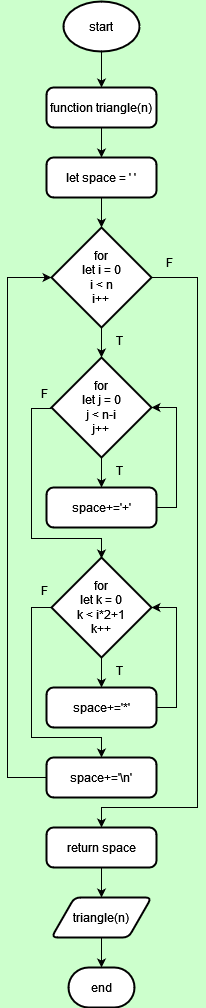

The diagram above was exported from draw.io. Its source (the exported page's mxGraphModel, read from the mxfile embedded in the PNG):
<mxGraphModel dx="1050" dy="529" grid="1" gridSize="10" guides="1" tooltips="1" connect="1" arrows="1" fold="1" page="1" pageScale="1" pageWidth="827" pageHeight="1169" background="#CCFFCC" math="0" shadow="0">
  <root>
    <mxCell id="0" />
    <mxCell id="1" parent="0" />
    <mxCell id="gE-wEli9H78X3OtUpi_S-12" style="edgeStyle=orthogonalEdgeStyle;rounded=0;orthogonalLoop=1;jettySize=auto;html=1;exitX=0.5;exitY=1;exitDx=0;exitDy=0;exitPerimeter=0;entryX=0.5;entryY=0;entryDx=0;entryDy=0;strokeColor=#000000;" parent="1" source="gE-wEli9H78X3OtUpi_S-1" target="gE-wEli9H78X3OtUpi_S-3" edge="1">
      <mxGeometry relative="1" as="geometry" />
    </mxCell>
    <mxCell id="gE-wEli9H78X3OtUpi_S-1" value="start" style="strokeWidth=2;html=1;shape=mxgraph.flowchart.start_1;whiteSpace=wrap;strokeColor=#000000;" parent="1" vertex="1">
      <mxGeometry x="376" y="76" width="76" height="50" as="geometry" />
    </mxCell>
    <mxCell id="gE-wEli9H78X3OtUpi_S-13" style="edgeStyle=orthogonalEdgeStyle;rounded=0;orthogonalLoop=1;jettySize=auto;html=1;exitX=0.5;exitY=1;exitDx=0;exitDy=0;entryX=0.5;entryY=0;entryDx=0;entryDy=0;strokeColor=#000000;" parent="1" source="gE-wEli9H78X3OtUpi_S-3" target="gE-wEli9H78X3OtUpi_S-4" edge="1">
      <mxGeometry relative="1" as="geometry" />
    </mxCell>
    <mxCell id="gE-wEli9H78X3OtUpi_S-3" value="function triangle(n)" style="rounded=1;whiteSpace=wrap;html=1;absoluteArcSize=1;arcSize=14;strokeWidth=2;strokeColor=#000000;" parent="1" vertex="1">
      <mxGeometry x="359" y="162" width="110" height="40" as="geometry" />
    </mxCell>
    <mxCell id="gE-wEli9H78X3OtUpi_S-4" value="let space = ' '" style="rounded=1;whiteSpace=wrap;html=1;absoluteArcSize=1;arcSize=14;strokeWidth=2;strokeColor=#000000;" parent="1" vertex="1">
      <mxGeometry x="359" y="232" width="110" height="40" as="geometry" />
    </mxCell>
    <mxCell id="gE-wEli9H78X3OtUpi_S-26" style="edgeStyle=orthogonalEdgeStyle;rounded=0;orthogonalLoop=1;jettySize=auto;html=1;exitX=1;exitY=0.5;exitDx=0;exitDy=0;exitPerimeter=0;entryX=0.5;entryY=0;entryDx=0;entryDy=0;strokeColor=#000000;" parent="1" source="gE-wEli9H78X3OtUpi_S-6" target="gE-wEli9H78X3OtUpi_S-25" edge="1">
      <mxGeometry relative="1" as="geometry">
        <Array as="points">
          <mxPoint x="510" y="352" />
          <mxPoint x="510" y="882" />
          <mxPoint x="414" y="882" />
        </Array>
      </mxGeometry>
    </mxCell>
    <mxCell id="gE-wEli9H78X3OtUpi_S-6" value="&lt;div&gt;for&lt;/div&gt;&lt;div&gt;let i = 0&lt;/div&gt;&lt;div&gt;i &amp;lt; n&lt;/div&gt;&lt;div&gt;i++&lt;br&gt;&lt;/div&gt;" style="strokeWidth=2;html=1;shape=mxgraph.flowchart.decision;whiteSpace=wrap;strokeColor=#000000;" parent="1" vertex="1">
      <mxGeometry x="364" y="302" width="100" height="100" as="geometry" />
    </mxCell>
    <mxCell id="gE-wEli9H78X3OtUpi_S-16" style="edgeStyle=orthogonalEdgeStyle;rounded=0;orthogonalLoop=1;jettySize=auto;html=1;exitX=0.5;exitY=1;exitDx=0;exitDy=0;exitPerimeter=0;entryX=0.5;entryY=0;entryDx=0;entryDy=0;strokeColor=#000000;" parent="1" source="gE-wEli9H78X3OtUpi_S-8" target="gE-wEli9H78X3OtUpi_S-9" edge="1">
      <mxGeometry relative="1" as="geometry" />
    </mxCell>
    <mxCell id="gE-wEli9H78X3OtUpi_S-8" value="&lt;div&gt;for&lt;/div&gt;&lt;div&gt;let j = 0&lt;/div&gt;&lt;div&gt;j &amp;lt; n-i&lt;br&gt;&lt;/div&gt;&lt;div&gt;j++&lt;br&gt;&lt;/div&gt;" style="strokeWidth=2;html=1;shape=mxgraph.flowchart.decision;whiteSpace=wrap;strokeColor=#000000;" parent="1" vertex="1">
      <mxGeometry x="364" y="432" width="100" height="100" as="geometry" />
    </mxCell>
    <mxCell id="gE-wEli9H78X3OtUpi_S-9" value="space+='+'" style="rounded=1;whiteSpace=wrap;html=1;absoluteArcSize=1;arcSize=14;strokeWidth=2;strokeColor=#000000;" parent="1" vertex="1">
      <mxGeometry x="359" y="562" width="110" height="40" as="geometry" />
    </mxCell>
    <mxCell id="gE-wEli9H78X3OtUpi_S-19" style="edgeStyle=orthogonalEdgeStyle;rounded=0;orthogonalLoop=1;jettySize=auto;html=1;exitX=0.5;exitY=1;exitDx=0;exitDy=0;exitPerimeter=0;entryX=0.5;entryY=0;entryDx=0;entryDy=0;strokeColor=#000000;" parent="1" source="gE-wEli9H78X3OtUpi_S-10" target="gE-wEli9H78X3OtUpi_S-11" edge="1">
      <mxGeometry relative="1" as="geometry" />
    </mxCell>
    <mxCell id="gE-wEli9H78X3OtUpi_S-22" style="edgeStyle=orthogonalEdgeStyle;rounded=0;orthogonalLoop=1;jettySize=auto;html=1;exitX=0;exitY=0.5;exitDx=0;exitDy=0;exitPerimeter=0;entryX=0.5;entryY=0;entryDx=0;entryDy=0;strokeColor=#000000;" parent="1" source="gE-wEli9H78X3OtUpi_S-10" target="gE-wEli9H78X3OtUpi_S-21" edge="1">
      <mxGeometry relative="1" as="geometry">
        <Array as="points">
          <mxPoint x="344" y="682" />
          <mxPoint x="344" y="812" />
          <mxPoint x="414" y="812" />
        </Array>
      </mxGeometry>
    </mxCell>
    <mxCell id="gE-wEli9H78X3OtUpi_S-10" value="&lt;div&gt;for&lt;/div&gt;&lt;div&gt;let k = 0&lt;/div&gt;&lt;div&gt;k &amp;lt; i*2+1&lt;br&gt;&lt;/div&gt;&lt;div&gt;k++&lt;br&gt;&lt;/div&gt;" style="strokeWidth=2;html=1;shape=mxgraph.flowchart.decision;whiteSpace=wrap;strokeColor=#000000;" parent="1" vertex="1">
      <mxGeometry x="364" y="632" width="100" height="100" as="geometry" />
    </mxCell>
    <mxCell id="gE-wEli9H78X3OtUpi_S-11" value="space+='*'" style="rounded=1;whiteSpace=wrap;html=1;absoluteArcSize=1;arcSize=14;strokeWidth=2;strokeColor=#000000;" parent="1" vertex="1">
      <mxGeometry x="359" y="762" width="110" height="40" as="geometry" />
    </mxCell>
    <mxCell id="gE-wEli9H78X3OtUpi_S-14" style="edgeStyle=orthogonalEdgeStyle;rounded=0;orthogonalLoop=1;jettySize=auto;html=1;exitX=0.5;exitY=1;exitDx=0;exitDy=0;entryX=0.5;entryY=0;entryDx=0;entryDy=0;entryPerimeter=0;strokeColor=#000000;" parent="1" source="gE-wEli9H78X3OtUpi_S-4" target="gE-wEli9H78X3OtUpi_S-6" edge="1">
      <mxGeometry relative="1" as="geometry" />
    </mxCell>
    <mxCell id="gE-wEli9H78X3OtUpi_S-15" style="edgeStyle=orthogonalEdgeStyle;rounded=0;orthogonalLoop=1;jettySize=auto;html=1;exitX=0.5;exitY=1;exitDx=0;exitDy=0;exitPerimeter=0;entryX=0.5;entryY=0;entryDx=0;entryDy=0;entryPerimeter=0;strokeColor=#000000;" parent="1" source="gE-wEli9H78X3OtUpi_S-6" target="gE-wEli9H78X3OtUpi_S-8" edge="1">
      <mxGeometry relative="1" as="geometry" />
    </mxCell>
    <mxCell id="gE-wEli9H78X3OtUpi_S-17" style="edgeStyle=orthogonalEdgeStyle;rounded=0;orthogonalLoop=1;jettySize=auto;html=1;exitX=1;exitY=0.5;exitDx=0;exitDy=0;entryX=1;entryY=0.5;entryDx=0;entryDy=0;entryPerimeter=0;strokeColor=#000000;" parent="1" source="gE-wEli9H78X3OtUpi_S-9" target="gE-wEli9H78X3OtUpi_S-8" edge="1">
      <mxGeometry relative="1" as="geometry" />
    </mxCell>
    <mxCell id="gE-wEli9H78X3OtUpi_S-18" style="edgeStyle=orthogonalEdgeStyle;rounded=0;orthogonalLoop=1;jettySize=auto;html=1;exitX=0;exitY=0.5;exitDx=0;exitDy=0;exitPerimeter=0;entryX=0.5;entryY=0;entryDx=0;entryDy=0;entryPerimeter=0;strokeColor=#000000;" parent="1" edge="1">
      <mxGeometry relative="1" as="geometry">
        <mxPoint x="364" y="483" as="sourcePoint" />
        <mxPoint x="414" y="633" as="targetPoint" />
        <Array as="points">
          <mxPoint x="344" y="483" />
          <mxPoint x="344" y="613" />
          <mxPoint x="414" y="613" />
        </Array>
      </mxGeometry>
    </mxCell>
    <mxCell id="gE-wEli9H78X3OtUpi_S-20" style="edgeStyle=orthogonalEdgeStyle;rounded=0;orthogonalLoop=1;jettySize=auto;html=1;exitX=1;exitY=0.5;exitDx=0;exitDy=0;entryX=1;entryY=0.5;entryDx=0;entryDy=0;entryPerimeter=0;strokeColor=#000000;" parent="1" source="gE-wEli9H78X3OtUpi_S-11" target="gE-wEli9H78X3OtUpi_S-10" edge="1">
      <mxGeometry relative="1" as="geometry" />
    </mxCell>
    <mxCell id="gE-wEli9H78X3OtUpi_S-21" value="space+='\n'" style="rounded=1;whiteSpace=wrap;html=1;absoluteArcSize=1;arcSize=14;strokeWidth=2;strokeColor=#000000;" parent="1" vertex="1">
      <mxGeometry x="359" y="832" width="110" height="40" as="geometry" />
    </mxCell>
    <mxCell id="gE-wEli9H78X3OtUpi_S-23" style="edgeStyle=orthogonalEdgeStyle;rounded=0;orthogonalLoop=1;jettySize=auto;html=1;exitX=0;exitY=0.5;exitDx=0;exitDy=0;entryX=0;entryY=0.5;entryDx=0;entryDy=0;entryPerimeter=0;strokeColor=#000000;" parent="1" source="gE-wEli9H78X3OtUpi_S-21" target="gE-wEli9H78X3OtUpi_S-6" edge="1">
      <mxGeometry relative="1" as="geometry">
        <Array as="points">
          <mxPoint x="320" y="852" />
          <mxPoint x="320" y="352" />
        </Array>
      </mxGeometry>
    </mxCell>
    <mxCell id="gE-wEli9H78X3OtUpi_S-28" style="edgeStyle=orthogonalEdgeStyle;rounded=0;orthogonalLoop=1;jettySize=auto;html=1;exitX=0.5;exitY=1;exitDx=0;exitDy=0;entryX=0.5;entryY=0;entryDx=0;entryDy=0;strokeColor=#000000;" parent="1" source="gE-wEli9H78X3OtUpi_S-25" target="gE-wEli9H78X3OtUpi_S-27" edge="1">
      <mxGeometry relative="1" as="geometry" />
    </mxCell>
    <mxCell id="gE-wEli9H78X3OtUpi_S-25" value="return space" style="rounded=1;whiteSpace=wrap;html=1;absoluteArcSize=1;arcSize=14;strokeWidth=2;strokeColor=#000000;" parent="1" vertex="1">
      <mxGeometry x="359" y="902" width="110" height="40" as="geometry" />
    </mxCell>
    <mxCell id="gE-wEli9H78X3OtUpi_S-27" value="triangle(n)" style="shape=parallelogram;html=1;strokeWidth=2;perimeter=parallelogramPerimeter;whiteSpace=wrap;rounded=1;arcSize=12;size=0.23;strokeColor=#000000;" parent="1" vertex="1">
      <mxGeometry x="364" y="972" width="100" height="40" as="geometry" />
    </mxCell>
    <mxCell id="gE-wEli9H78X3OtUpi_S-29" value="end" style="strokeWidth=2;html=1;shape=mxgraph.flowchart.terminator;whiteSpace=wrap;strokeColor=#000000;" parent="1" vertex="1">
      <mxGeometry x="381" y="1042" width="66" height="40" as="geometry" />
    </mxCell>
    <mxCell id="gE-wEli9H78X3OtUpi_S-30" style="edgeStyle=orthogonalEdgeStyle;rounded=0;orthogonalLoop=1;jettySize=auto;html=1;exitX=0.5;exitY=1;exitDx=0;exitDy=0;entryX=0.5;entryY=0;entryDx=0;entryDy=0;entryPerimeter=0;strokeColor=#000000;" parent="1" source="gE-wEli9H78X3OtUpi_S-27" target="gE-wEli9H78X3OtUpi_S-29" edge="1">
      <mxGeometry relative="1" as="geometry" />
    </mxCell>
    <mxCell id="gE-wEli9H78X3OtUpi_S-31" value="T" style="text;html=1;align=center;verticalAlign=middle;whiteSpace=wrap;rounded=0;strokeColor=none;" parent="1" vertex="1">
      <mxGeometry x="414" y="400" width="36" height="30" as="geometry" />
    </mxCell>
    <mxCell id="gE-wEli9H78X3OtUpi_S-32" value="T" style="text;html=1;align=center;verticalAlign=middle;whiteSpace=wrap;rounded=0;strokeColor=none;" parent="1" vertex="1">
      <mxGeometry x="414" y="530" width="36" height="30" as="geometry" />
    </mxCell>
    <mxCell id="gE-wEli9H78X3OtUpi_S-34" value="T" style="text;html=1;align=center;verticalAlign=middle;whiteSpace=wrap;rounded=0;strokeColor=none;" parent="1" vertex="1">
      <mxGeometry x="414" y="730" width="36" height="30" as="geometry" />
    </mxCell>
    <mxCell id="gE-wEli9H78X3OtUpi_S-35" value="F" style="text;html=1;align=center;verticalAlign=middle;whiteSpace=wrap;rounded=0;strokeColor=none;" parent="1" vertex="1">
      <mxGeometry x="464" y="322" width="36" height="30" as="geometry" />
    </mxCell>
    <mxCell id="gE-wEli9H78X3OtUpi_S-36" value="F" style="text;html=1;align=center;verticalAlign=middle;whiteSpace=wrap;rounded=0;strokeColor=none;" parent="1" vertex="1">
      <mxGeometry x="339" y="453" width="36" height="30" as="geometry" />
    </mxCell>
    <mxCell id="gE-wEli9H78X3OtUpi_S-38" value="F" style="text;html=1;align=center;verticalAlign=middle;whiteSpace=wrap;rounded=0;strokeColor=none;" parent="1" vertex="1">
      <mxGeometry x="339" y="650" width="36" height="30" as="geometry" />
    </mxCell>
  </root>
</mxGraphModel>